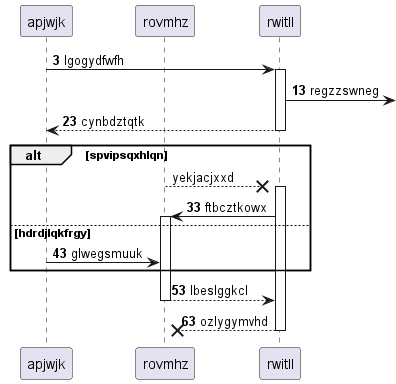

The diagram above was rendered by PlantUML. Its source (embedded in the PNG):
@startuml
participant apjwjk as 0
participant rovmhz as 1
participant rwitll as 2
autonumber 3 10
0 -> 2++ : lgogydfwfh
2 ->] : regzzswneg
return cynbdztqtk
autonumber stop
alt spvipsqxhlqn
1 -->x 2++ : yekjacjxxd
autonumber resume
2 -> 1++ : ftbcztkowx
else hdrdjlqkfrgy
0 -> 1: glwegsmuuk
end
return lbeslggkcl
return ozlygymvhd
@enduml